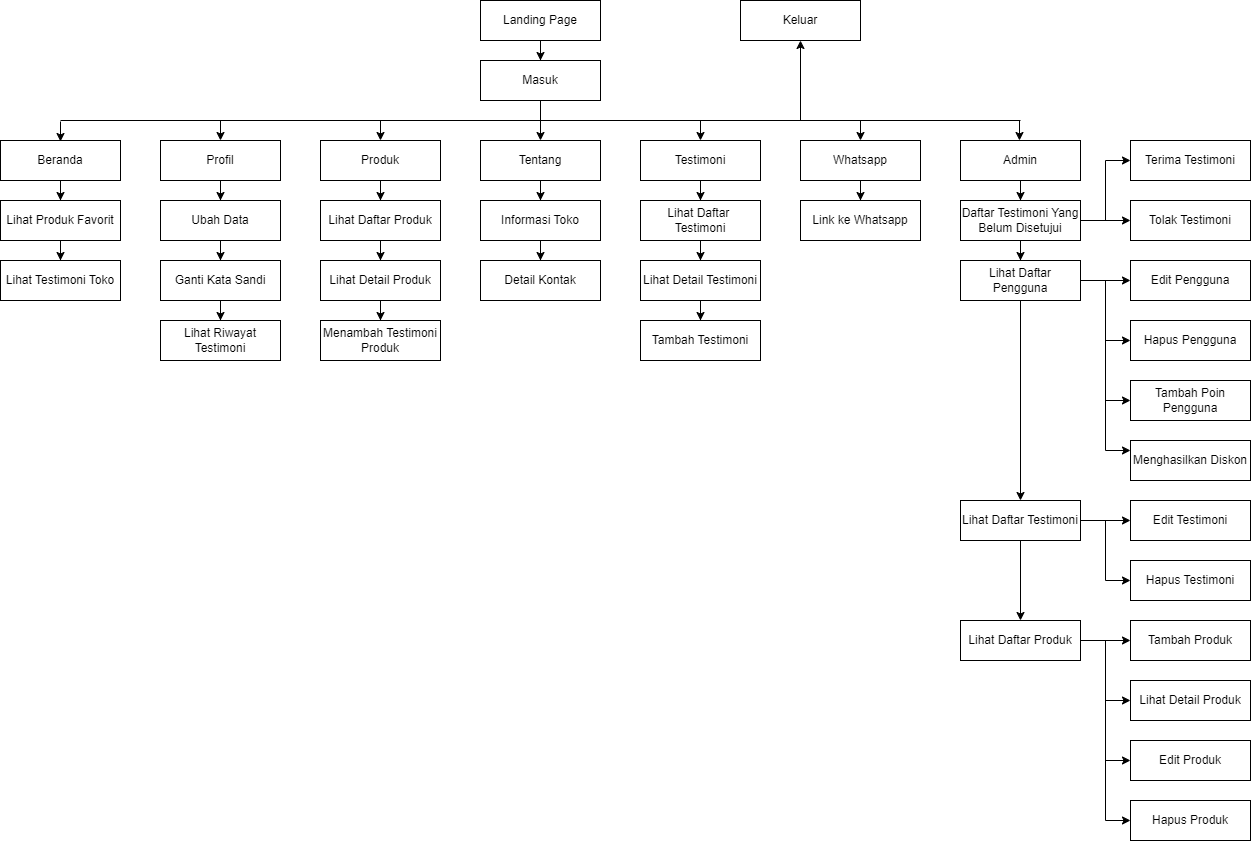

The diagram above was exported from draw.io. Its source (the exported page's mxGraphModel, read from the mxfile embedded in the PNG):
<mxGraphModel dx="2284" dy="746" grid="1" gridSize="10" guides="1" tooltips="1" connect="1" arrows="1" fold="1" page="1" pageScale="1" pageWidth="850" pageHeight="1100" math="0" shadow="0">
  <root>
    <mxCell id="0" />
    <mxCell id="1" parent="0" />
    <mxCell id="o1e7zu-JgCZZe3U58L8Y-5" style="edgeStyle=orthogonalEdgeStyle;rounded=0;orthogonalLoop=1;jettySize=auto;html=1;entryX=0.5;entryY=0;entryDx=0;entryDy=0;" edge="1" parent="1" source="Y48UbrKtVh4sS7STkBOd-1" target="Y48UbrKtVh4sS7STkBOd-2">
      <mxGeometry relative="1" as="geometry" />
    </mxCell>
    <mxCell id="Y48UbrKtVh4sS7STkBOd-1" value="Landing Page" style="rounded=0;whiteSpace=wrap;html=1;" vertex="1" parent="1">
      <mxGeometry x="440" y="30" width="120" height="40" as="geometry" />
    </mxCell>
    <mxCell id="Y48UbrKtVh4sS7STkBOd-2" value="Masuk" style="rounded=0;whiteSpace=wrap;html=1;" vertex="1" parent="1">
      <mxGeometry x="440" y="90" width="120" height="40" as="geometry" />
    </mxCell>
    <mxCell id="Y48UbrKtVh4sS7STkBOd-6" style="edgeStyle=orthogonalEdgeStyle;rounded=0;orthogonalLoop=1;jettySize=auto;html=1;entryX=0.5;entryY=0;entryDx=0;entryDy=0;" edge="1" parent="1" source="Y48UbrKtVh4sS7STkBOd-7" target="Y48UbrKtVh4sS7STkBOd-29">
      <mxGeometry relative="1" as="geometry" />
    </mxCell>
    <mxCell id="Y48UbrKtVh4sS7STkBOd-7" value="Profil" style="rounded=0;whiteSpace=wrap;html=1;" vertex="1" parent="1">
      <mxGeometry x="120" y="170" width="120" height="40" as="geometry" />
    </mxCell>
    <mxCell id="Y48UbrKtVh4sS7STkBOd-8" style="edgeStyle=orthogonalEdgeStyle;rounded=0;orthogonalLoop=1;jettySize=auto;html=1;entryX=0.5;entryY=0;entryDx=0;entryDy=0;" edge="1" parent="1" source="Y48UbrKtVh4sS7STkBOd-9" target="Y48UbrKtVh4sS7STkBOd-34">
      <mxGeometry relative="1" as="geometry" />
    </mxCell>
    <mxCell id="Y48UbrKtVh4sS7STkBOd-9" value="Produk" style="rounded=0;whiteSpace=wrap;html=1;" vertex="1" parent="1">
      <mxGeometry x="280" y="170" width="120" height="40" as="geometry" />
    </mxCell>
    <mxCell id="Y48UbrKtVh4sS7STkBOd-10" value="" style="edgeStyle=orthogonalEdgeStyle;rounded=0;orthogonalLoop=1;jettySize=auto;html=1;" edge="1" parent="1" source="Y48UbrKtVh4sS7STkBOd-11" target="Y48UbrKtVh4sS7STkBOd-39">
      <mxGeometry relative="1" as="geometry" />
    </mxCell>
    <mxCell id="Y48UbrKtVh4sS7STkBOd-11" value="Tentang" style="rounded=0;whiteSpace=wrap;html=1;" vertex="1" parent="1">
      <mxGeometry x="440" y="170" width="120" height="40" as="geometry" />
    </mxCell>
    <mxCell id="Y48UbrKtVh4sS7STkBOd-12" value="" style="edgeStyle=orthogonalEdgeStyle;rounded=0;orthogonalLoop=1;jettySize=auto;html=1;" edge="1" parent="1" source="Y48UbrKtVh4sS7STkBOd-13" target="Y48UbrKtVh4sS7STkBOd-42">
      <mxGeometry relative="1" as="geometry" />
    </mxCell>
    <mxCell id="Y48UbrKtVh4sS7STkBOd-13" value="Testimoni" style="rounded=0;whiteSpace=wrap;html=1;" vertex="1" parent="1">
      <mxGeometry x="600" y="170" width="120" height="40" as="geometry" />
    </mxCell>
    <mxCell id="Y48UbrKtVh4sS7STkBOd-14" value="" style="endArrow=none;html=1;rounded=0;" edge="1" parent="1">
      <mxGeometry width="50" height="50" relative="1" as="geometry">
        <mxPoint x="20" y="150" as="sourcePoint" />
        <mxPoint x="980" y="150" as="targetPoint" />
      </mxGeometry>
    </mxCell>
    <mxCell id="Y48UbrKtVh4sS7STkBOd-15" value="" style="endArrow=classic;html=1;rounded=0;entryX=0.5;entryY=0;entryDx=0;entryDy=0;" edge="1" parent="1" target="Y48UbrKtVh4sS7STkBOd-7">
      <mxGeometry width="50" height="50" relative="1" as="geometry">
        <mxPoint x="180" y="150" as="sourcePoint" />
        <mxPoint x="450" y="270" as="targetPoint" />
      </mxGeometry>
    </mxCell>
    <mxCell id="Y48UbrKtVh4sS7STkBOd-16" value="" style="endArrow=classic;html=1;rounded=0;entryX=0.5;entryY=0;entryDx=0;entryDy=0;" edge="1" parent="1" target="Y48UbrKtVh4sS7STkBOd-9">
      <mxGeometry width="50" height="50" relative="1" as="geometry">
        <mxPoint x="340" y="150" as="sourcePoint" />
        <mxPoint x="256" y="181" as="targetPoint" />
      </mxGeometry>
    </mxCell>
    <mxCell id="Y48UbrKtVh4sS7STkBOd-17" value="" style="endArrow=classic;html=1;rounded=0;entryX=0.5;entryY=0;entryDx=0;entryDy=0;" edge="1" parent="1" target="Y48UbrKtVh4sS7STkBOd-11">
      <mxGeometry width="50" height="50" relative="1" as="geometry">
        <mxPoint x="500" y="150" as="sourcePoint" />
        <mxPoint x="200" y="190" as="targetPoint" />
      </mxGeometry>
    </mxCell>
    <mxCell id="Y48UbrKtVh4sS7STkBOd-18" value="" style="endArrow=classic;html=1;rounded=0;entryX=0.5;entryY=0;entryDx=0;entryDy=0;" edge="1" parent="1" target="Y48UbrKtVh4sS7STkBOd-13">
      <mxGeometry width="50" height="50" relative="1" as="geometry">
        <mxPoint x="660" y="150" as="sourcePoint" />
        <mxPoint x="210" y="200" as="targetPoint" />
      </mxGeometry>
    </mxCell>
    <mxCell id="Y48UbrKtVh4sS7STkBOd-19" value="" style="edgeStyle=orthogonalEdgeStyle;rounded=0;orthogonalLoop=1;jettySize=auto;html=1;" edge="1" parent="1" source="Y48UbrKtVh4sS7STkBOd-20" target="Y48UbrKtVh4sS7STkBOd-27">
      <mxGeometry relative="1" as="geometry" />
    </mxCell>
    <mxCell id="Y48UbrKtVh4sS7STkBOd-20" value="Lihat Produk Favorit" style="rounded=0;whiteSpace=wrap;html=1;" vertex="1" parent="1">
      <mxGeometry x="-40" y="230" width="120" height="40" as="geometry" />
    </mxCell>
    <mxCell id="Y48UbrKtVh4sS7STkBOd-21" value="" style="edgeStyle=orthogonalEdgeStyle;rounded=0;orthogonalLoop=1;jettySize=auto;html=1;" edge="1" parent="1" source="Y48UbrKtVh4sS7STkBOd-22" target="Y48UbrKtVh4sS7STkBOd-20">
      <mxGeometry relative="1" as="geometry" />
    </mxCell>
    <mxCell id="Y48UbrKtVh4sS7STkBOd-22" value="Beranda" style="rounded=0;whiteSpace=wrap;html=1;" vertex="1" parent="1">
      <mxGeometry x="-40" y="170" width="120" height="40" as="geometry" />
    </mxCell>
    <mxCell id="Y48UbrKtVh4sS7STkBOd-23" value="" style="endArrow=classic;html=1;rounded=0;entryX=0.5;entryY=0;entryDx=0;entryDy=0;" edge="1" parent="1">
      <mxGeometry width="50" height="50" relative="1" as="geometry">
        <mxPoint x="20" y="151" as="sourcePoint" />
        <mxPoint x="20" y="171" as="targetPoint" />
      </mxGeometry>
    </mxCell>
    <mxCell id="Y48UbrKtVh4sS7STkBOd-24" value="" style="edgeStyle=orthogonalEdgeStyle;rounded=0;orthogonalLoop=1;jettySize=auto;html=1;" edge="1" parent="1" source="Y48UbrKtVh4sS7STkBOd-25" target="Y48UbrKtVh4sS7STkBOd-46">
      <mxGeometry relative="1" as="geometry" />
    </mxCell>
    <mxCell id="Y48UbrKtVh4sS7STkBOd-25" value="Whatsapp" style="rounded=0;whiteSpace=wrap;html=1;" vertex="1" parent="1">
      <mxGeometry x="760" y="170" width="120" height="40" as="geometry" />
    </mxCell>
    <mxCell id="Y48UbrKtVh4sS7STkBOd-26" value="" style="endArrow=classic;html=1;rounded=0;entryX=0.5;entryY=0;entryDx=0;entryDy=0;" edge="1" parent="1" target="Y48UbrKtVh4sS7STkBOd-25">
      <mxGeometry width="50" height="50" relative="1" as="geometry">
        <mxPoint x="820" y="150" as="sourcePoint" />
        <mxPoint x="670" y="180" as="targetPoint" />
      </mxGeometry>
    </mxCell>
    <mxCell id="Y48UbrKtVh4sS7STkBOd-27" value="Lihat Testimoni Toko" style="rounded=0;whiteSpace=wrap;html=1;" vertex="1" parent="1">
      <mxGeometry x="-40" y="290" width="120" height="40" as="geometry" />
    </mxCell>
    <mxCell id="Y48UbrKtVh4sS7STkBOd-28" value="" style="edgeStyle=orthogonalEdgeStyle;rounded=0;orthogonalLoop=1;jettySize=auto;html=1;" edge="1" parent="1" source="Y48UbrKtVh4sS7STkBOd-29" target="Y48UbrKtVh4sS7STkBOd-31">
      <mxGeometry relative="1" as="geometry" />
    </mxCell>
    <mxCell id="Y48UbrKtVh4sS7STkBOd-29" value="Ubah Data" style="rounded=0;whiteSpace=wrap;html=1;" vertex="1" parent="1">
      <mxGeometry x="120" y="230" width="120" height="40" as="geometry" />
    </mxCell>
    <mxCell id="Y48UbrKtVh4sS7STkBOd-30" value="" style="edgeStyle=orthogonalEdgeStyle;rounded=0;orthogonalLoop=1;jettySize=auto;html=1;" edge="1" parent="1" source="Y48UbrKtVh4sS7STkBOd-31" target="Y48UbrKtVh4sS7STkBOd-32">
      <mxGeometry relative="1" as="geometry" />
    </mxCell>
    <mxCell id="Y48UbrKtVh4sS7STkBOd-31" value="Ganti Kata Sandi" style="rounded=0;whiteSpace=wrap;html=1;" vertex="1" parent="1">
      <mxGeometry x="120" y="290" width="120" height="40" as="geometry" />
    </mxCell>
    <mxCell id="Y48UbrKtVh4sS7STkBOd-32" value="Lihat Riwayat Testimoni" style="rounded=0;whiteSpace=wrap;html=1;" vertex="1" parent="1">
      <mxGeometry x="120" y="350" width="120" height="40" as="geometry" />
    </mxCell>
    <mxCell id="Y48UbrKtVh4sS7STkBOd-33" value="" style="edgeStyle=orthogonalEdgeStyle;rounded=0;orthogonalLoop=1;jettySize=auto;html=1;" edge="1" parent="1" source="Y48UbrKtVh4sS7STkBOd-34" target="Y48UbrKtVh4sS7STkBOd-36">
      <mxGeometry relative="1" as="geometry" />
    </mxCell>
    <mxCell id="Y48UbrKtVh4sS7STkBOd-34" value="Lihat Daftar Produk" style="rounded=0;whiteSpace=wrap;html=1;" vertex="1" parent="1">
      <mxGeometry x="280" y="230" width="120" height="40" as="geometry" />
    </mxCell>
    <mxCell id="Y48UbrKtVh4sS7STkBOd-35" value="" style="edgeStyle=orthogonalEdgeStyle;rounded=0;orthogonalLoop=1;jettySize=auto;html=1;" edge="1" parent="1" source="Y48UbrKtVh4sS7STkBOd-36" target="Y48UbrKtVh4sS7STkBOd-37">
      <mxGeometry relative="1" as="geometry" />
    </mxCell>
    <mxCell id="Y48UbrKtVh4sS7STkBOd-36" value="Lihat Detail Produk" style="rounded=0;whiteSpace=wrap;html=1;" vertex="1" parent="1">
      <mxGeometry x="280" y="290" width="120" height="40" as="geometry" />
    </mxCell>
    <mxCell id="Y48UbrKtVh4sS7STkBOd-37" value="Menambah Testimoni Produk" style="rounded=0;whiteSpace=wrap;html=1;" vertex="1" parent="1">
      <mxGeometry x="280" y="350" width="120" height="40" as="geometry" />
    </mxCell>
    <mxCell id="Y48UbrKtVh4sS7STkBOd-38" value="" style="edgeStyle=orthogonalEdgeStyle;rounded=0;orthogonalLoop=1;jettySize=auto;html=1;" edge="1" parent="1" source="Y48UbrKtVh4sS7STkBOd-39" target="Y48UbrKtVh4sS7STkBOd-40">
      <mxGeometry relative="1" as="geometry" />
    </mxCell>
    <mxCell id="Y48UbrKtVh4sS7STkBOd-39" value="Informasi Toko" style="rounded=0;whiteSpace=wrap;html=1;" vertex="1" parent="1">
      <mxGeometry x="440" y="230" width="120" height="40" as="geometry" />
    </mxCell>
    <mxCell id="Y48UbrKtVh4sS7STkBOd-40" value="Detail Kontak" style="rounded=0;whiteSpace=wrap;html=1;" vertex="1" parent="1">
      <mxGeometry x="440" y="290" width="120" height="40" as="geometry" />
    </mxCell>
    <mxCell id="Y48UbrKtVh4sS7STkBOd-41" value="" style="edgeStyle=orthogonalEdgeStyle;rounded=0;orthogonalLoop=1;jettySize=auto;html=1;" edge="1" parent="1" source="Y48UbrKtVh4sS7STkBOd-42" target="Y48UbrKtVh4sS7STkBOd-44">
      <mxGeometry relative="1" as="geometry" />
    </mxCell>
    <mxCell id="Y48UbrKtVh4sS7STkBOd-42" value="Lihat Daftar&amp;nbsp; Testimoni" style="rounded=0;whiteSpace=wrap;html=1;" vertex="1" parent="1">
      <mxGeometry x="600" y="230" width="120" height="40" as="geometry" />
    </mxCell>
    <mxCell id="Y48UbrKtVh4sS7STkBOd-43" value="" style="edgeStyle=orthogonalEdgeStyle;rounded=0;orthogonalLoop=1;jettySize=auto;html=1;" edge="1" parent="1" source="Y48UbrKtVh4sS7STkBOd-44" target="Y48UbrKtVh4sS7STkBOd-45">
      <mxGeometry relative="1" as="geometry" />
    </mxCell>
    <mxCell id="Y48UbrKtVh4sS7STkBOd-44" value="Lihat Detail Testimoni" style="rounded=0;whiteSpace=wrap;html=1;" vertex="1" parent="1">
      <mxGeometry x="600" y="290" width="120" height="40" as="geometry" />
    </mxCell>
    <mxCell id="Y48UbrKtVh4sS7STkBOd-45" value="Tambah Testimoni" style="rounded=0;whiteSpace=wrap;html=1;" vertex="1" parent="1">
      <mxGeometry x="600" y="350" width="120" height="40" as="geometry" />
    </mxCell>
    <mxCell id="Y48UbrKtVh4sS7STkBOd-46" value="Link ke Whatsapp" style="rounded=0;whiteSpace=wrap;html=1;" vertex="1" parent="1">
      <mxGeometry x="760" y="230" width="120" height="40" as="geometry" />
    </mxCell>
    <mxCell id="NXvZy3I0wIS_HmmOGBBZ-8" value="" style="edgeStyle=orthogonalEdgeStyle;rounded=0;orthogonalLoop=1;jettySize=auto;html=1;" edge="1" parent="1" source="o1e7zu-JgCZZe3U58L8Y-2" target="NXvZy3I0wIS_HmmOGBBZ-1">
      <mxGeometry relative="1" as="geometry" />
    </mxCell>
    <mxCell id="o1e7zu-JgCZZe3U58L8Y-2" value="Admin" style="rounded=0;whiteSpace=wrap;html=1;" vertex="1" parent="1">
      <mxGeometry x="920" y="170" width="120" height="40" as="geometry" />
    </mxCell>
    <mxCell id="o1e7zu-JgCZZe3U58L8Y-3" value="" style="endArrow=classic;html=1;rounded=0;entryX=0.5;entryY=0;entryDx=0;entryDy=0;" edge="1" parent="1">
      <mxGeometry width="50" height="50" relative="1" as="geometry">
        <mxPoint x="979" y="150" as="sourcePoint" />
        <mxPoint x="979" y="170" as="targetPoint" />
      </mxGeometry>
    </mxCell>
    <mxCell id="o1e7zu-JgCZZe3U58L8Y-6" value="" style="endArrow=none;html=1;rounded=0;entryX=0.5;entryY=1;entryDx=0;entryDy=0;" edge="1" parent="1" target="Y48UbrKtVh4sS7STkBOd-2">
      <mxGeometry width="50" height="50" relative="1" as="geometry">
        <mxPoint x="500" y="150" as="sourcePoint" />
        <mxPoint x="450" y="260" as="targetPoint" />
      </mxGeometry>
    </mxCell>
    <mxCell id="NXvZy3I0wIS_HmmOGBBZ-13" style="edgeStyle=orthogonalEdgeStyle;rounded=0;orthogonalLoop=1;jettySize=auto;html=1;entryX=0;entryY=0.5;entryDx=0;entryDy=0;" edge="1" parent="1" source="NXvZy3I0wIS_HmmOGBBZ-1" target="NXvZy3I0wIS_HmmOGBBZ-9">
      <mxGeometry relative="1" as="geometry" />
    </mxCell>
    <mxCell id="NXvZy3I0wIS_HmmOGBBZ-14" style="edgeStyle=orthogonalEdgeStyle;rounded=0;orthogonalLoop=1;jettySize=auto;html=1;" edge="1" parent="1" source="NXvZy3I0wIS_HmmOGBBZ-1" target="NXvZy3I0wIS_HmmOGBBZ-10">
      <mxGeometry relative="1" as="geometry" />
    </mxCell>
    <mxCell id="NXvZy3I0wIS_HmmOGBBZ-35" style="edgeStyle=orthogonalEdgeStyle;rounded=0;orthogonalLoop=1;jettySize=auto;html=1;entryX=0.5;entryY=0;entryDx=0;entryDy=0;" edge="1" parent="1" source="NXvZy3I0wIS_HmmOGBBZ-1" target="NXvZy3I0wIS_HmmOGBBZ-15">
      <mxGeometry relative="1" as="geometry" />
    </mxCell>
    <mxCell id="NXvZy3I0wIS_HmmOGBBZ-1" value="Daftar Testimoni Yang Belum Disetujui" style="rounded=0;whiteSpace=wrap;html=1;" vertex="1" parent="1">
      <mxGeometry x="920" y="230" width="120" height="40" as="geometry" />
    </mxCell>
    <mxCell id="NXvZy3I0wIS_HmmOGBBZ-2" value="Edit Pengguna" style="rounded=0;whiteSpace=wrap;html=1;" vertex="1" parent="1">
      <mxGeometry x="1090" y="290" width="120" height="40" as="geometry" />
    </mxCell>
    <mxCell id="NXvZy3I0wIS_HmmOGBBZ-3" value="Hapus Pengguna" style="rounded=0;whiteSpace=wrap;html=1;" vertex="1" parent="1">
      <mxGeometry x="1090" y="350" width="120" height="40" as="geometry" />
    </mxCell>
    <mxCell id="NXvZy3I0wIS_HmmOGBBZ-4" value="Tambah Poin Pengguna" style="rounded=0;whiteSpace=wrap;html=1;" vertex="1" parent="1">
      <mxGeometry x="1090" y="410" width="120" height="40" as="geometry" />
    </mxCell>
    <mxCell id="NXvZy3I0wIS_HmmOGBBZ-5" value="Menghasilkan Diskon" style="rounded=0;whiteSpace=wrap;html=1;" vertex="1" parent="1">
      <mxGeometry x="1090" y="470" width="120" height="40" as="geometry" />
    </mxCell>
    <mxCell id="NXvZy3I0wIS_HmmOGBBZ-6" value="Edit Testimoni" style="rounded=0;whiteSpace=wrap;html=1;" vertex="1" parent="1">
      <mxGeometry x="1090" y="530" width="120" height="40" as="geometry" />
    </mxCell>
    <mxCell id="NXvZy3I0wIS_HmmOGBBZ-7" value="Hapus Testimoni" style="rounded=0;whiteSpace=wrap;html=1;" vertex="1" parent="1">
      <mxGeometry x="1090" y="590" width="120" height="40" as="geometry" />
    </mxCell>
    <mxCell id="NXvZy3I0wIS_HmmOGBBZ-9" value="Terima Testimoni" style="rounded=0;whiteSpace=wrap;html=1;" vertex="1" parent="1">
      <mxGeometry x="1090" y="170" width="120" height="40" as="geometry" />
    </mxCell>
    <mxCell id="NXvZy3I0wIS_HmmOGBBZ-10" value="Tolak Testimoni" style="rounded=0;whiteSpace=wrap;html=1;" vertex="1" parent="1">
      <mxGeometry x="1090" y="230" width="120" height="40" as="geometry" />
    </mxCell>
    <mxCell id="NXvZy3I0wIS_HmmOGBBZ-16" value="" style="edgeStyle=orthogonalEdgeStyle;rounded=0;orthogonalLoop=1;jettySize=auto;html=1;" edge="1" parent="1" source="NXvZy3I0wIS_HmmOGBBZ-15" target="NXvZy3I0wIS_HmmOGBBZ-2">
      <mxGeometry relative="1" as="geometry" />
    </mxCell>
    <mxCell id="NXvZy3I0wIS_HmmOGBBZ-17" style="edgeStyle=orthogonalEdgeStyle;rounded=0;orthogonalLoop=1;jettySize=auto;html=1;entryX=0;entryY=0.5;entryDx=0;entryDy=0;" edge="1" parent="1" source="NXvZy3I0wIS_HmmOGBBZ-15" target="NXvZy3I0wIS_HmmOGBBZ-3">
      <mxGeometry relative="1" as="geometry" />
    </mxCell>
    <mxCell id="NXvZy3I0wIS_HmmOGBBZ-18" style="edgeStyle=orthogonalEdgeStyle;rounded=0;orthogonalLoop=1;jettySize=auto;html=1;entryX=0;entryY=0.5;entryDx=0;entryDy=0;" edge="1" parent="1" source="NXvZy3I0wIS_HmmOGBBZ-15" target="NXvZy3I0wIS_HmmOGBBZ-4">
      <mxGeometry relative="1" as="geometry" />
    </mxCell>
    <mxCell id="NXvZy3I0wIS_HmmOGBBZ-19" style="edgeStyle=orthogonalEdgeStyle;rounded=0;orthogonalLoop=1;jettySize=auto;html=1;entryX=0;entryY=0.25;entryDx=0;entryDy=0;" edge="1" parent="1" source="NXvZy3I0wIS_HmmOGBBZ-15" target="NXvZy3I0wIS_HmmOGBBZ-5">
      <mxGeometry relative="1" as="geometry" />
    </mxCell>
    <mxCell id="NXvZy3I0wIS_HmmOGBBZ-24" style="edgeStyle=orthogonalEdgeStyle;rounded=0;orthogonalLoop=1;jettySize=auto;html=1;entryX=0.5;entryY=0;entryDx=0;entryDy=0;" edge="1" parent="1" source="NXvZy3I0wIS_HmmOGBBZ-15" target="NXvZy3I0wIS_HmmOGBBZ-20">
      <mxGeometry relative="1" as="geometry" />
    </mxCell>
    <mxCell id="NXvZy3I0wIS_HmmOGBBZ-15" value="Lihat Daftar Pengguna" style="rounded=0;whiteSpace=wrap;html=1;" vertex="1" parent="1">
      <mxGeometry x="920" y="290" width="120" height="40" as="geometry" />
    </mxCell>
    <mxCell id="NXvZy3I0wIS_HmmOGBBZ-21" value="" style="edgeStyle=orthogonalEdgeStyle;rounded=0;orthogonalLoop=1;jettySize=auto;html=1;" edge="1" parent="1" source="NXvZy3I0wIS_HmmOGBBZ-20" target="NXvZy3I0wIS_HmmOGBBZ-6">
      <mxGeometry relative="1" as="geometry" />
    </mxCell>
    <mxCell id="NXvZy3I0wIS_HmmOGBBZ-22" style="edgeStyle=orthogonalEdgeStyle;rounded=0;orthogonalLoop=1;jettySize=auto;html=1;entryX=0;entryY=0.5;entryDx=0;entryDy=0;" edge="1" parent="1" source="NXvZy3I0wIS_HmmOGBBZ-20" target="NXvZy3I0wIS_HmmOGBBZ-7">
      <mxGeometry relative="1" as="geometry" />
    </mxCell>
    <mxCell id="NXvZy3I0wIS_HmmOGBBZ-34" style="edgeStyle=orthogonalEdgeStyle;rounded=0;orthogonalLoop=1;jettySize=auto;html=1;" edge="1" parent="1" source="NXvZy3I0wIS_HmmOGBBZ-20" target="NXvZy3I0wIS_HmmOGBBZ-25">
      <mxGeometry relative="1" as="geometry" />
    </mxCell>
    <mxCell id="NXvZy3I0wIS_HmmOGBBZ-20" value="Lihat Daftar Testimoni" style="rounded=0;whiteSpace=wrap;html=1;" vertex="1" parent="1">
      <mxGeometry x="920" y="530" width="120" height="40" as="geometry" />
    </mxCell>
    <mxCell id="NXvZy3I0wIS_HmmOGBBZ-30" style="edgeStyle=orthogonalEdgeStyle;rounded=0;orthogonalLoop=1;jettySize=auto;html=1;entryX=0;entryY=0.5;entryDx=0;entryDy=0;" edge="1" parent="1" source="NXvZy3I0wIS_HmmOGBBZ-25" target="NXvZy3I0wIS_HmmOGBBZ-26">
      <mxGeometry relative="1" as="geometry" />
    </mxCell>
    <mxCell id="NXvZy3I0wIS_HmmOGBBZ-31" style="edgeStyle=orthogonalEdgeStyle;rounded=0;orthogonalLoop=1;jettySize=auto;html=1;entryX=0;entryY=0.5;entryDx=0;entryDy=0;" edge="1" parent="1" source="NXvZy3I0wIS_HmmOGBBZ-25" target="NXvZy3I0wIS_HmmOGBBZ-27">
      <mxGeometry relative="1" as="geometry" />
    </mxCell>
    <mxCell id="NXvZy3I0wIS_HmmOGBBZ-32" style="edgeStyle=orthogonalEdgeStyle;rounded=0;orthogonalLoop=1;jettySize=auto;html=1;entryX=0;entryY=0.5;entryDx=0;entryDy=0;" edge="1" parent="1" source="NXvZy3I0wIS_HmmOGBBZ-25" target="NXvZy3I0wIS_HmmOGBBZ-28">
      <mxGeometry relative="1" as="geometry" />
    </mxCell>
    <mxCell id="NXvZy3I0wIS_HmmOGBBZ-33" style="edgeStyle=orthogonalEdgeStyle;rounded=0;orthogonalLoop=1;jettySize=auto;html=1;entryX=0;entryY=0.5;entryDx=0;entryDy=0;" edge="1" parent="1" source="NXvZy3I0wIS_HmmOGBBZ-25" target="NXvZy3I0wIS_HmmOGBBZ-29">
      <mxGeometry relative="1" as="geometry" />
    </mxCell>
    <mxCell id="NXvZy3I0wIS_HmmOGBBZ-25" value="Lihat Daftar Produk" style="rounded=0;whiteSpace=wrap;html=1;" vertex="1" parent="1">
      <mxGeometry x="920" y="650" width="120" height="40" as="geometry" />
    </mxCell>
    <mxCell id="NXvZy3I0wIS_HmmOGBBZ-26" value="Tambah Produk" style="rounded=0;whiteSpace=wrap;html=1;" vertex="1" parent="1">
      <mxGeometry x="1090" y="650" width="120" height="40" as="geometry" />
    </mxCell>
    <mxCell id="NXvZy3I0wIS_HmmOGBBZ-27" value="Lihat Detail Produk" style="rounded=0;whiteSpace=wrap;html=1;" vertex="1" parent="1">
      <mxGeometry x="1090" y="710" width="120" height="40" as="geometry" />
    </mxCell>
    <mxCell id="NXvZy3I0wIS_HmmOGBBZ-28" value="Edit Produk" style="rounded=0;whiteSpace=wrap;html=1;" vertex="1" parent="1">
      <mxGeometry x="1090" y="770" width="120" height="40" as="geometry" />
    </mxCell>
    <mxCell id="NXvZy3I0wIS_HmmOGBBZ-29" value="Hapus Produk" style="rounded=0;whiteSpace=wrap;html=1;" vertex="1" parent="1">
      <mxGeometry x="1090" y="830" width="120" height="40" as="geometry" />
    </mxCell>
    <mxCell id="A_fnnGC5K2t_04uzhak1-1" value="Keluar" style="rounded=0;whiteSpace=wrap;html=1;" vertex="1" parent="1">
      <mxGeometry x="700" y="30" width="120" height="40" as="geometry" />
    </mxCell>
    <mxCell id="A_fnnGC5K2t_04uzhak1-2" value="" style="endArrow=classic;html=1;rounded=0;entryX=0.5;entryY=1;entryDx=0;entryDy=0;" edge="1" parent="1" target="A_fnnGC5K2t_04uzhak1-1">
      <mxGeometry width="50" height="50" relative="1" as="geometry">
        <mxPoint x="760" y="150" as="sourcePoint" />
        <mxPoint x="450" y="290" as="targetPoint" />
      </mxGeometry>
    </mxCell>
  </root>
</mxGraphModel>